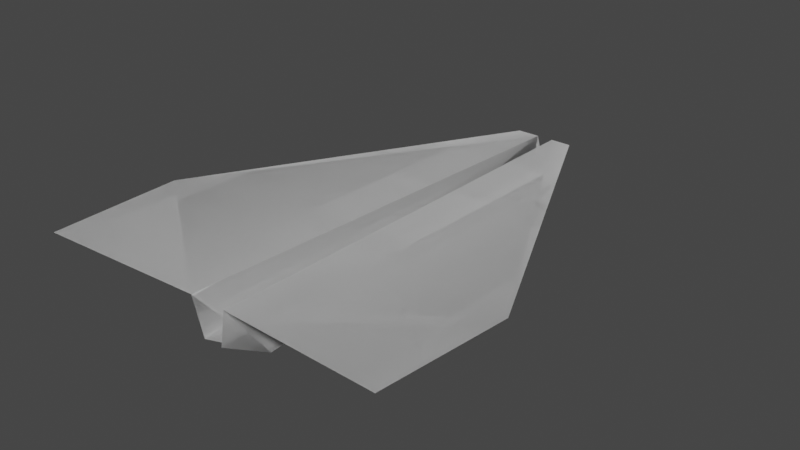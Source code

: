 # Source: paper_plane_nowalls.blend  (saved by Blender 2.80.75; exported with 4.5.12 LTS)
import bpy
from mathutils import Matrix  # noqa: F401  (used for matrix-valued properties, if any)

bpy.ops.wm.read_factory_settings(use_empty=True)
scene = bpy.context.scene
scene.name = 'Scene'

# ---- collections
col_collection = bpy.data.collections.new('Collection'); scene.collection.children.link(col_collection)

# ---- materials (node trees are filled in below, after node groups)
mat_default_obj = bpy.data.materials.new('Default OBJ')
mat_default_obj.use_transparent_shadow = False

# ---- material node trees
mat_default_obj.use_nodes = True; mat_default_obj.node_tree.nodes.clear()
_N = mat_default_obj.node_tree.nodes; _L = mat_default_obj.node_tree.links
n0 = _N.new('ShaderNodeOutputMaterial'); n0.name = 'Material Output'; n0.location = (300, 300)
n1 = _N.new('ShaderNodeBsdfPrincipled'); n1.name = 'Principled BSDF'; n1.location = (10, 300)
n1.distribution = 'GGX'
n1.subsurface_method = 'BURLEY'
n1.inputs[3].default_value = 1.45
n1.inputs[27].default_value = (0.0, 0.0, 0.0, 1.0)
n1.inputs[28].default_value = 1.0
_L.new(n1.outputs[0], n0.inputs[0])
n0.is_active_output = True

# ---- world
world_world = bpy.data.worlds.new('World'); scene.world = world_world
world_world.use_nodes = True; world_world.node_tree.nodes.clear()
_N = world_world.node_tree.nodes; _L = world_world.node_tree.links
n0 = _N.new('ShaderNodeOutputWorld'); n0.name = 'World Output'; n0.location = (300, 300)
n1 = _N.new('ShaderNodeBackground'); n1.name = 'Background'; n1.location = (10, 300)
n1.inputs[0].default_value = (0.05088, 0.05088, 0.05088, 1.0)
_L.new(n1.outputs[0], n0.inputs[0])
n0.is_active_output = True
world_world.color = (0.05088, 0.05088, 0.05088)
world_world.use_sun_shadow = False
world_world.sun_shadow_jitter_overblur = 0.0

# ---- meshes
me_plane_plane_001 = bpy.data.meshes.new('Plane_Plane.001')
me_plane_plane_001.from_pydata([(0.08132, 0.03181, 0.0456), (0.003719, 0.01649, -0.1), (0.007842, 0.03479, 0.1), (0.00774, 0.0219, -0.006953), (0.01335, 0.01681, -0.09932), (0.0, 0.0, 0.07545), (0.004118, 0.01827, 0.1), (0.0, 0.02353, 0.08215), (0.001859, 0.008247, -0.1), (0.0, 0.0, -0.08856), (0.0, 0.01084, -0.09221), (0.08132, 0.03181, 0.0456), (0.003719, 0.01649, -0.1), (0.007842, 0.03479, 0.1), (0.00774, 0.0219, -0.006953), (0.01335, 0.01681, -0.09932), (0.0, 0.0, 0.07545), (0.004118, 0.01827, 0.1), (0.0, 0.02353, 0.08215), (0.001859, 0.008247, -0.1), (0.0, 0.0, -0.08856), (0.0, 0.01084, -0.09221), (0.003719, 0.01649, -0.1), (0.01335, 0.01681, -0.09932), (0.08132, 0.03181, 0.0456), (0.00774, 0.0219, -0.006953), (0.0, 0.0, 0.07545), (0.0, 0.02353, 0.08215), (0.004118, 0.01827, 0.1), (0.0, 0.0, -0.08856), (0.001859, 0.008247, -0.1), (0.0, 0.01084, -0.09221), (-0.003719, 0.01649, -0.1), (-0.01335, 0.01681, -0.09932), (-0.08132, 0.03181, 0.0456), (-0.00774, 0.0219, -0.006953), (-0.004118, 0.01827, 0.1), (-0.001859, 0.008247, -0.1), (-0.003719, 0.01649, -0.1), (-0.01335, 0.01681, -0.09932), (-0.08132, 0.03181, 0.0456), (-0.00774, 0.0219, -0.006953), (-0.004118, 0.01827, 0.1), (-0.001859, 0.008247, -0.1), (-0.08132, 0.03181, 0.0456), (-0.003719, 0.01649, -0.1), (-0.007842, 0.03479, 0.1), (-0.00774, 0.0219, -0.006953), (-0.01335, 0.01681, -0.09932), (-0.004118, 0.01827, 0.1), (-0.001859, 0.008247, -0.1), (0.07697, 0.03708, 0.1049), (0.004743, 0.01676, -0.08726), (0.07697, 0.03708, 0.1049), (0.004743, 0.01676, -0.08726), (0.07697, 0.03708, 0.1049), (0.007842, 0.03479, 0.1), (0.004743, 0.01676, -0.08726), (-0.07697, 0.03708, 0.1049), (-0.007842, 0.03479, 0.1), (-0.004743, 0.01676, -0.08726), (-0.07697, 0.03708, 0.1049), (-0.007842, 0.03479, 0.1), (-0.004743, 0.01676, -0.08726), (-0.07697, 0.03708, 0.1049), (-0.004743, 0.01676, -0.08726)], [], [(0, 1, 2), (3, 4, 0), (5, 6, 7), (5, 6, 2), (8, 9, 10), (11, 12, 13), (14, 15, 11), (16, 17, 18), (16, 17, 13), (19, 20, 21), (22, 23, 24), (23, 25, 24), (26, 27, 28), (26, 29, 22), (30, 31, 29), (32, 33, 34), (33, 35, 34), (5, 7, 36), (5, 9, 32), (37, 10, 9), (38, 39, 40), (39, 41, 40), (16, 18, 42), (16, 20, 38), (43, 21, 20), (44, 45, 46), (47, 48, 44), (26, 49, 27), (26, 49, 46), (50, 29, 31), (2, 51, 0), (0, 4, 1), (3, 52, 4), (2, 1, 5), (1, 8, 9), (5, 1, 9), (13, 53, 11), (11, 15, 12), (14, 54, 15), (13, 12, 16), (12, 19, 20), (16, 12, 20), (24, 55, 56), (56, 22, 24), (23, 57, 25), (30, 22, 29), (22, 56, 26), (56, 28, 26), (34, 58, 59), (59, 32, 34), (33, 60, 35), (37, 32, 9), (32, 59, 5), (59, 36, 5), (40, 61, 62), (62, 38, 40), (39, 63, 41), (43, 38, 20), (38, 62, 16), (62, 42, 16), (46, 64, 44), (44, 48, 45), (47, 65, 48), (46, 45, 26), (45, 50, 29), (26, 45, 29)])
me_plane_plane_001.polygons.foreach_set('use_smooth', [True] * 66)
_k = set([(0, 1), (0, 2), (0, 4), (1, 2), (1, 9), (2, 5), (3, 4), (5, 7), (5, 9), (5, 59), (9, 10), (9, 32), (11, 12), (11, 13), (11, 15), (12, 13), (12, 20), (13, 16), (14, 15), (16, 18), (16, 20), (16, 62), (20, 21), (20, 38), (22, 29), (22, 56), (23, 24), (24, 56), (26, 27), (26, 29), (26, 46), (26, 56), (29, 31), (29, 45), (32, 59), (33, 34), (34, 59), (38, 62), (39, 40), (40, 62), (44, 45), (44, 46), (44, 48), (45, 46), (47, 48)])
me_plane_plane_001.attributes.new('sharp_edge', 'BOOLEAN', 'EDGE').data.foreach_set('value', [ (min(e.vertices), max(e.vertices)) in _k for e in me_plane_plane_001.edges])
_uv = me_plane_plane_001.uv_layers.new(name='UVMap')
_uv.uv.foreach_set('vector', [0.0, 0.2983, 0.839, 1.0, 0.6604, 0.0, 0.0, 0.7531, 0.7469, 1.0, 0.0, 0.2983, 1.0, 0.1227, 0.8217, 0.0, 1.0, 0.0, 1.0, 0.1227, 0.8217, 0.0, 0.6604, 0.0, 0.9195, 1.0, 1.0, 0.9428, 1.0, 1.0, 0.0, 0.2983, 0.839, 1.0, 0.6604, 0.0, 0.0, 0.7531, 0.7469, 1.0, 0.0, 0.2983, 1.0, 0.1227, 0.8217, 0.0, 1.0, 0.0, 1.0, 0.1227, 0.8217, 0.0, 0.6604, 0.0, 0.9195, 1.0, 1.0, 0.9428, 1.0, 1.0, 0.839, 1.0, 0.7469, 1.0, 0.0, 0.2983, 0.7469, 1.0, 0.0, 0.7531, 0.0, 0.2983, 1.0, 0.1227, 1.0, 0.0, 0.8217, 0.0, 1.0, 0.1227, 1.0, 0.9428, 0.839, 1.0, 0.9195, 1.0, 1.0, 1.0, 1.0, 0.9428, 0.839, 1.0, 0.7469, 1.0, 0.0, 0.2983, 0.7469, 1.0, 0.0, 0.7531, 0.0, 0.2983, 1.0, 0.1227, 1.0, 0.0, 0.8217, 0.0, 1.0, 0.1227, 1.0, 0.9428, 0.839, 1.0, 0.9195, 1.0, 1.0, 1.0, 1.0, 0.9428, 0.839, 1.0, 0.7469, 1.0, 0.0, 0.2983, 0.7469, 1.0, 0.0, 0.7531, 0.0, 0.2983, 1.0, 0.1227, 1.0, 0.0, 0.8217, 0.0, 1.0, 0.1227, 1.0, 0.9428, 0.839, 1.0, 0.9195, 1.0, 1.0, 1.0, 1.0, 0.9428, 0.0, 0.2983, 0.839, 1.0, 0.6604, 0.0, 0.0, 0.7531, 0.7469, 1.0, 0.0, 0.2983, 1.0, 0.1227, 0.8217, 0.0, 1.0, 0.0, 1.0, 0.1227, 0.8217, 0.0, 0.6604, 0.0, 0.9195, 1.0, 1.0, 0.9428, 1.0, 1.0, 0.6604, 0.0, 0.0, 0.0, 0.0, 0.2983, 0.0, 0.2983, 0.7469, 1.0, 0.839, 1.0, 0.0, 0.7531, 0.6058, 1.0, 0.7469, 1.0, 0.6604, 0.0, 0.839, 1.0, 1.0, 0.1227, 0.839, 1.0, 0.9195, 1.0, 1.0, 0.9428, 1.0, 0.1227, 0.839, 1.0, 1.0, 0.9428, 0.6604, 0.0, 0.0, 0.0, 0.0, 0.2983, 0.0, 0.2983, 0.7469, 1.0, 0.839, 1.0, 0.0, 0.7531, 0.6058, 1.0, 0.7469, 1.0, 0.6604, 0.0, 0.839, 1.0, 1.0, 0.1227, 0.839, 1.0, 0.9195, 1.0, 1.0, 0.9428, 1.0, 0.1227, 0.839, 1.0, 1.0, 0.9428, 0.0, 0.2983, 0.0, 0.0, 0.6604, 0.0, 0.6604, 0.0, 0.839, 1.0, 0.0, 0.2983, 0.7469, 1.0, 0.6058, 1.0, 0.0, 0.7531, 0.9195, 1.0, 0.839, 1.0, 1.0, 0.9428, 0.839, 1.0, 0.6604, 0.0, 1.0, 0.1227, 0.6604, 0.0, 0.8217, 0.0, 1.0, 0.1227, 0.0, 0.2983, 0.0, 0.0, 0.6604, 0.0, 0.6604, 0.0, 0.839, 1.0, 0.0, 0.2983, 0.7469, 1.0, 0.6058, 1.0, 0.0, 0.7531, 0.9195, 1.0, 0.839, 1.0, 1.0, 0.9428, 0.839, 1.0, 0.6604, 0.0, 1.0, 0.1227, 0.6604, 0.0, 0.8217, 0.0, 1.0, 0.1227, 0.0, 0.2983, 0.0, 0.0, 0.6604, 0.0, 0.6604, 0.0, 0.839, 1.0, 0.0, 0.2983, 0.7469, 1.0, 0.6058, 1.0, 0.0, 0.7531, 0.9195, 1.0, 0.839, 1.0, 1.0, 0.9428, 0.839, 1.0, 0.6604, 0.0, 1.0, 0.1227, 0.6604, 0.0, 0.8217, 0.0, 1.0, 0.1227, 0.6604, 0.0, 0.0, 0.0, 0.0, 0.2983, 0.0, 0.2983, 0.7469, 1.0, 0.839, 1.0, 0.0, 0.7531, 0.6058, 1.0, 0.7469, 1.0, 0.6604, 0.0, 0.839, 1.0, 1.0, 0.1227, 0.839, 1.0, 0.9195, 1.0, 1.0, 0.9428, 1.0, 0.1227, 0.839, 1.0, 1.0, 0.9428])
me_plane_plane_001.materials.append(mat_default_obj)
me_plane_plane_001.use_remesh_preserve_volume = False
me_plane_plane_001.use_remesh_preserve_attributes = False
me_plane_plane_001.use_mirror_vertex_groups = False
me_plane_plane_001.update()
me_plane_plane_001.normals_split_custom_set([tuple(v) for v in zip(*[iter([-0.02663, 0.9955, -0.0905, -0.02663, 0.9955, -0.0905, -0.02663, 0.9955, -0.0905, 0.0908, -0.994, 0.06025, 0.0908, -0.994, 0.06025, 0.0908, -0.994, 0.06025, -0.9764, -0.05914, 0.2078, -0.9764, -0.05914, 0.2078, -0.9764, -0.05914, 0.2078, -0.9755, 0.2199, 9.453e-06, -0.9755, 0.2199, 9.453e-06, -0.9755, 0.2199, 9.453e-06, -0.9753, -0.07045, -0.2093, -0.9753, -0.07045, -0.2093, -0.9753, -0.07045, -0.2093, -0.02663, 0.9955, -0.0905, -0.02663, 0.9955, -0.0905, -0.02663, 0.9955, -0.0905, 0.0908, -0.994, 0.06025, 0.0908, -0.994, 0.06025, 0.0908, -0.994, 0.06025, -0.9764, -0.05914, 0.2078, -0.9764, -0.05914, 0.2078, -0.9764, -0.05914, 0.2078, -0.9755, 0.2199, 9.453e-06, -0.9755, 0.2199, 9.453e-06, -0.9755, 0.2199, 9.453e-06, -0.9753, -0.07045, -0.2093, -0.9753, -0.07045, -0.2093, -0.9753, -0.07045, -0.2093, 0.02664, -0.9955, 0.0905, 0.02664, -0.9955, 0.0905, 0.02663, -0.9955, 0.0905, -0.0908, 0.994, -0.06025, -0.0908, 0.994, -0.06025, -0.0908, 0.994, -0.06025, 0.9764, 0.05914, -0.2078, 0.9764, 0.05914, -0.2078, 0.9764, 0.05914, -0.2078, 0.9755, -0.2199, 1.076e-06, 0.9755, -0.2199, 0.0, 0.9755, -0.2199, 1.994e-07, 0.9753, 0.07045, 0.2093, 0.9753, 0.07045, 0.2093, 0.9753, 0.07045, 0.2093, 0.02664, 0.9955, -0.0905, 0.02664, 0.9955, -0.0905, 0.02663, 0.9955, -0.0905, -0.0908, -0.994, 0.06025, -0.0908, -0.994, 0.06025, -0.0908, -0.994, 0.06025, 0.9764, -0.05914, 0.2078, 0.9764, -0.05914, 0.2078, 0.9764, -0.05914, 0.2078, 0.9755, 0.2199, -1.076e-06, 0.9755, 0.2199, 0.0, 0.9755, 0.2199, -1.994e-07, 0.9753, -0.07045, -0.2093, 0.9753, -0.07045, -0.2093, 0.9753, -0.07045, -0.2093, 0.02664, 0.9955, -0.0905, 0.02664, 0.9955, -0.0905, 0.02663, 0.9955, -0.0905, -0.0908, -0.994, 0.06025, -0.0908, -0.994, 0.06025, -0.0908, -0.994, 0.06025, 0.9764, -0.05914, 0.2078, 0.9764, -0.05914, 0.2078, 0.9764, -0.05914, 0.2078, 0.9755, 0.2199, -1.076e-06, 0.9755, 0.2199, 0.0, 0.9755, 0.2199, -1.994e-07, 0.9753, -0.07045, -0.2093, 0.9753, -0.07045, -0.2093, 0.9753, -0.07045, -0.2093, -0.02663, -0.9955, 0.0905, -0.02663, -0.9955, 0.0905, -0.02663, -0.9955, 0.0905, 0.0908, 0.994, -0.06025, 0.0908, 0.994, -0.06025, 0.0908, 0.994, -0.06025, -0.9764, 0.05914, -0.2078, -0.9764, 0.05914, -0.2078, -0.9764, 0.05914, -0.2078, -0.9755, -0.2199, -9.453e-06, -0.9755, -0.2199, -9.453e-06, -0.9755, -0.2199, -9.453e-06, -0.9753, 0.07045, 0.2093, -0.9753, 0.07045, 0.2093, -0.9753, 0.07045, 0.2093, -0.02663, 0.9955, -0.09049, -0.02663, 0.9955, -0.09049, -0.02663, 0.9955, -0.09049, -0.02664, 0.9955, -0.0905, -0.02664, 0.9955, -0.0905, -0.02664, 0.9955, -0.0905, 0.0908, -0.994, 0.06025, 0.0908, -0.994, 0.06025, 0.0908, -0.994, 0.06025, -0.9755, 0.2199, -1.128e-06, -0.9755, 0.2199, -1.998e-07, -0.9755, 0.2199, -1.078e-06, -0.9755, 0.2199, 4.646e-06, -0.9755, 0.2199, 4.646e-06, -0.9755, 0.2199, 4.646e-06, -0.9755, 0.2199, -1.078e-06, -0.9755, 0.2199, -1.998e-07, -0.9755, 0.2199, 0.0, -0.02663, 0.9955, -0.09049, -0.02663, 0.9955, -0.09049, -0.02663, 0.9955, -0.09049, -0.02664, 0.9955, -0.0905, -0.02664, 0.9955, -0.0905, -0.02664, 0.9955, -0.0905, 0.0908, -0.994, 0.06025, 0.0908, -0.994, 0.06025, 0.0908, -0.994, 0.06025, -0.9755, 0.2199, -1.128e-06, -0.9755, 0.2199, -1.998e-07, -0.9755, 0.2199, -1.078e-06, -0.9755, 0.2199, 4.646e-06, -0.9755, 0.2199, 4.646e-06, -0.9755, 0.2199, 4.646e-06, -0.9755, 0.2199, -1.078e-06, -0.9755, 0.2199, -1.998e-07, -0.9755, 0.2199, 0.0, 0.02663, -0.9955, 0.09049, 0.02663, -0.9955, 0.09049, 0.02663, -0.9955, 0.09049, 0.02663, -0.9955, 0.0905, 0.02664, -0.9955, 0.0905, 0.02663, -0.9955, 0.0905, -0.0908, 0.994, -0.06025, -0.0908, 0.994, -0.06025, -0.0908, 0.994, -0.06025, 0.9755, -0.2199, -4.665e-06, 0.9755, -0.2199, -4.665e-06, 0.9755, -0.2199, -4.665e-06, 0.9755, -0.2199, 1.994e-07, 0.9755, -0.2199, 1.126e-06, 0.9755, -0.2199, 1.076e-06, 0.9755, -0.2199, -9.453e-06, 0.9755, -0.2199, -9.453e-06, 0.9755, -0.2199, -9.453e-06, 0.02663, 0.9955, -0.09049, 0.02663, 0.9955, -0.09049, 0.02663, 0.9955, -0.09049, 0.02663, 0.9955, -0.0905, 0.02664, 0.9955, -0.0905, 0.02663, 0.9955, -0.0905, -0.0908, -0.994, 0.06025, -0.0908, -0.994, 0.06025, -0.0908, -0.994, 0.06025, 0.9755, 0.2199, 4.665e-06, 0.9755, 0.2199, 4.665e-06, 0.9755, 0.2199, 4.665e-06, 0.9755, 0.2199, -1.994e-07, 0.9755, 0.2199, -1.126e-06, 0.9755, 0.2199, -1.076e-06, 0.9755, 0.2199, 9.453e-06, 0.9755, 0.2199, 9.453e-06, 0.9755, 0.2199, 9.453e-06, 0.02663, 0.9955, -0.09049, 0.02663, 0.9955, -0.09049, 0.02663, 0.9955, -0.09049, 0.02663, 0.9955, -0.0905, 0.02664, 0.9955, -0.0905, 0.02663, 0.9955, -0.0905, -0.0908, -0.994, 0.06025, -0.0908, -0.994, 0.06025, -0.0908, -0.994, 0.06025, 0.9755, 0.2199, 4.665e-06, 0.9755, 0.2199, 4.665e-06, 0.9755, 0.2199, 4.665e-06, 0.9755, 0.2199, -1.994e-07, 0.9755, 0.2199, -1.126e-06, 0.9755, 0.2199, -1.076e-06, 0.9755, 0.2199, 9.453e-06, 0.9755, 0.2199, 9.453e-06, 0.9755, 0.2199, 9.453e-06, -0.02663, -0.9955, 0.09049, -0.02663, -0.9955, 0.09049, -0.02663, -0.9955, 0.09049, -0.02664, -0.9955, 0.0905, -0.02664, -0.9955, 0.0905, -0.02664, -0.9955, 0.0905, 0.0908, 0.994, -0.06025, 0.0908, 0.994, -0.06025, 0.0908, 0.994, -0.06025, -0.9755, -0.2199, 1.128e-06, -0.9755, -0.2199, 1.998e-07, -0.9755, -0.2199, 1.078e-06, -0.9755, -0.2199, -4.646e-06, -0.9755, -0.2199, -4.646e-06, -0.9755, -0.2199, -4.646e-06, -0.9755, -0.2199, 1.078e-06, -0.9755, -0.2199, 1.998e-07, -0.9755, -0.2199, 0.0])] * 3)])

# ---- objects
ob_plane_plane_001 = bpy.data.objects.new('Plane_Plane.001', me_plane_plane_001)

# ---- transforms, parenting, visibility, modifiers, constraints
ob_plane_plane_001.location = (0.0, 0.0, -0.01367)
ob_plane_plane_001.rotation_euler = (1.63, -0.0, 0.0)
ob_plane_plane_001.lineart.crease_threshold = 0.0

# ---- collection membership
col_collection.objects.link(ob_plane_plane_001)

# ---- scene / render settings (as saved in the file)
scene.frame_start = 1; scene.frame_end = 250; scene.frame_set(1)
scene.render.engine = 'BLENDER_EEVEE_NEXT'
scene.cycles.use_denoising = False
scene.cycles.samples = 128
scene.cycles.sampling_pattern = 'TABULATED_SOBOL'
scene.cycles.use_adaptive_sampling = False
scene.cycles.use_light_tree = False
scene.view_settings.view_transform = 'Filmic'
bpy.context.view_layer.update()

# ---- added for rendering (the .blend has no active camera and no usable light): camera, sun
cam_auto = bpy.data.cameras.new('AutoCamera')
cam_auto.lens = 50.0
cam_auto.sensor_width = 36.0
cam_auto.clip_end = 1000.0
ob_auto_camera = bpy.data.objects.new('AutoCamera', cam_auto)
scene.collection.objects.link(ob_auto_camera)
ob_auto_camera.location = (0.247585, -0.300636, 0.202757)
ob_auto_camera.rotation_euler = (1.09748, -7.21219e-08, 0.694738)
scene.camera = ob_auto_camera
light_auto_sun = bpy.data.lights.new('AutoSun', 'SUN')
light_auto_sun.energy = 3.0
light_auto_sun.angle = 0.0523599
ob_auto_sun = bpy.data.objects.new('AutoSun', light_auto_sun)
scene.collection.objects.link(ob_auto_sun)
ob_auto_sun.rotation_euler = (0.872665, 0.174533, 0.523599)
bpy.context.view_layer.update()
